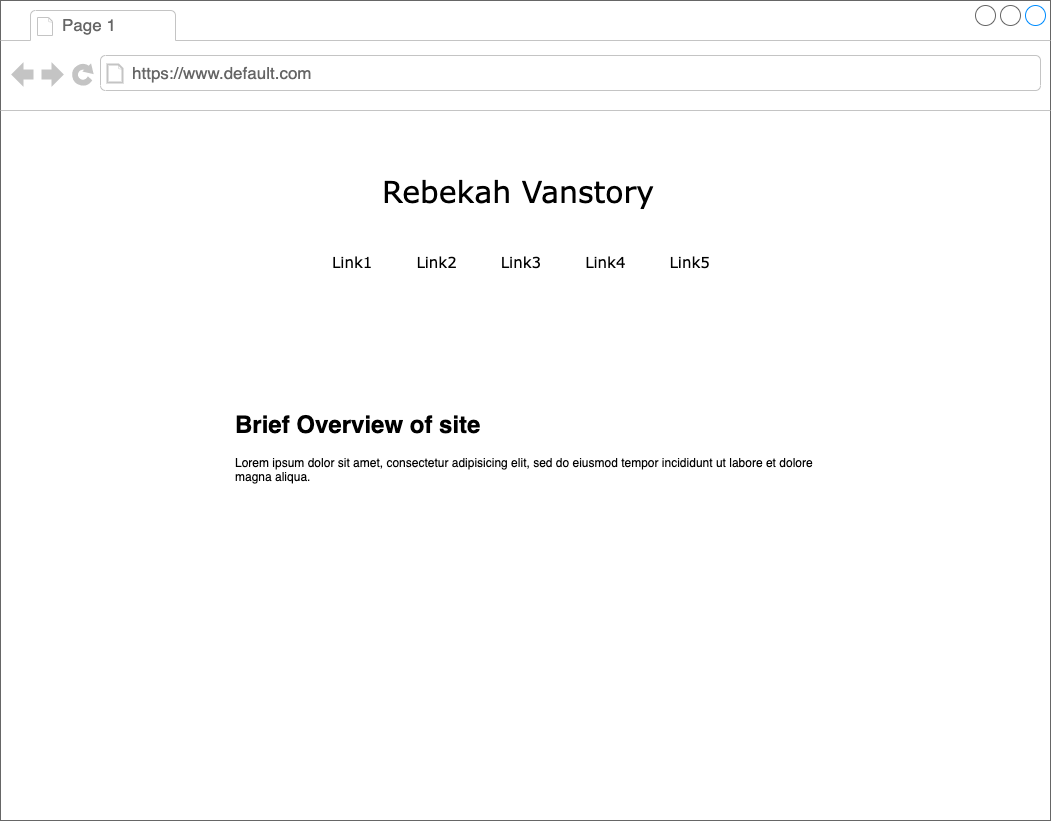

The diagram above was exported from draw.io. Its source (the exported page's mxGraphModel, read from the mxfile embedded in the PNG):
<mxGraphModel dx="1455" dy="906" grid="1" gridSize="10" guides="1" tooltips="1" connect="1" arrows="1" fold="1" page="1" pageScale="1" pageWidth="1100" pageHeight="850" background="none" math="0" shadow="0">
  <root>
    <mxCell id="0" />
    <mxCell id="1" parent="0" />
    <mxCell id="7026571954dc6520-1" value="" style="strokeWidth=1;shadow=0;dashed=0;align=center;html=1;shape=mxgraph.mockup.containers.browserWindow;rSize=0;strokeColor=#666666;mainText=,;recursiveResize=0;rounded=0;labelBackgroundColor=none;fontFamily=Verdana;fontSize=12" parent="1" vertex="1">
      <mxGeometry x="25" y="20" width="1050" height="820" as="geometry" />
    </mxCell>
    <mxCell id="7026571954dc6520-2" value="Page 1" style="strokeWidth=1;shadow=0;dashed=0;align=center;html=1;shape=mxgraph.mockup.containers.anchor;fontSize=17;fontColor=#666666;align=left;" parent="7026571954dc6520-1" vertex="1">
      <mxGeometry x="60" y="12" width="110" height="26" as="geometry" />
    </mxCell>
    <mxCell id="7026571954dc6520-3" value="https://www.default.com" style="strokeWidth=1;shadow=0;dashed=0;align=center;html=1;shape=mxgraph.mockup.containers.anchor;rSize=0;fontSize=17;fontColor=#666666;align=left;" parent="7026571954dc6520-1" vertex="1">
      <mxGeometry x="130" y="60" width="250" height="26" as="geometry" />
    </mxCell>
    <mxCell id="7026571954dc6520-4" value="Rebekah Vanstory" style="text;html=1;points=[];align=left;verticalAlign=top;spacingTop=-4;fontSize=30;fontFamily=Verdana" parent="7026571954dc6520-1" vertex="1">
      <mxGeometry x="380" y="170" width="340" height="50" as="geometry" />
    </mxCell>
    <mxCell id="7026571954dc6520-6" value="Link1&lt;span style=&quot;white-space: pre;&quot;&gt;&#09;&lt;/span&gt;Link2&lt;span style=&quot;white-space: pre;&quot;&gt;&#09;&lt;/span&gt;Link3&lt;span style=&quot;white-space: pre;&quot;&gt;&#09;&lt;/span&gt;Link4&lt;span style=&quot;white-space: pre;&quot;&gt;&#09;&lt;/span&gt;Link5" style="text;html=1;points=[];align=left;verticalAlign=top;spacingTop=-4;fontSize=15;fontFamily=Verdana" parent="7026571954dc6520-1" vertex="1">
      <mxGeometry x="330" y="250" width="380" height="30" as="geometry" />
    </mxCell>
    <mxCell id="hpfGBW3Cs3_WcYmgFDS3-1" value="&lt;h1&gt;Brief Overview of site&lt;/h1&gt;&lt;p&gt;Lorem ipsum dolor sit amet, consectetur adipisicing elit, sed do eiusmod tempor incididunt ut labore et dolore magna aliqua.&lt;/p&gt;" style="text;html=1;strokeColor=none;fillColor=none;spacing=5;spacingTop=-20;whiteSpace=wrap;overflow=hidden;rounded=0;" vertex="1" parent="7026571954dc6520-1">
      <mxGeometry x="230" y="405" width="590" height="245" as="geometry" />
    </mxCell>
  </root>
</mxGraphModel>